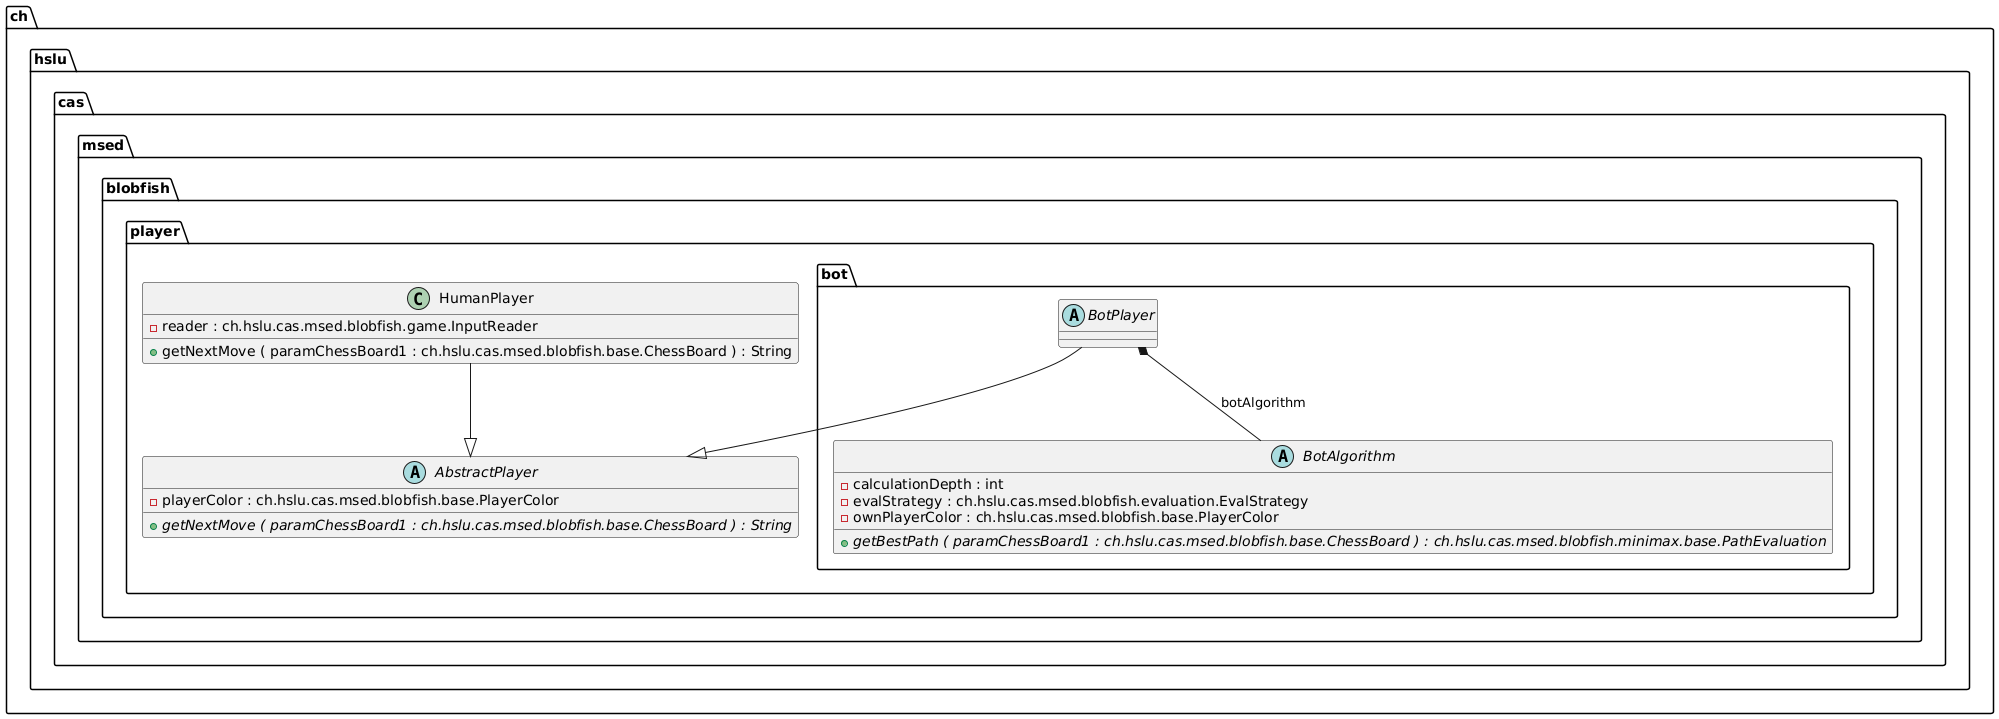

The diagram above was rendered by PlantUML. Its source (embedded in the PNG):
@startuml

abstract class ch.hslu.cas.msed.blobfish.player.AbstractPlayer {
	{field} -playerColor : ch.hslu.cas.msed.blobfish.base.PlayerColor
	{method}  {abstract} +getNextMove ( paramChessBoard1 : ch.hslu.cas.msed.blobfish.base.ChessBoard ) : String
}


class ch.hslu.cas.msed.blobfish.player.HumanPlayer {
	{field} -reader : ch.hslu.cas.msed.blobfish.game.InputReader
	{method} +getNextMove ( paramChessBoard1 : ch.hslu.cas.msed.blobfish.base.ChessBoard ) : String
}


abstract class ch.hslu.cas.msed.blobfish.player.bot.BotAlgorithm {
	{field} -calculationDepth : int
	{field} -evalStrategy : ch.hslu.cas.msed.blobfish.evaluation.EvalStrategy
	{field} -ownPlayerColor : ch.hslu.cas.msed.blobfish.base.PlayerColor
	{method}  {abstract} +getBestPath ( paramChessBoard1 : ch.hslu.cas.msed.blobfish.base.ChessBoard ) : ch.hslu.cas.msed.blobfish.minimax.base.PathEvaluation
}


abstract class ch.hslu.cas.msed.blobfish.player.bot.BotPlayer {
}




ch.hslu.cas.msed.blobfish.player.HumanPlayer --|>  ch.hslu.cas.msed.blobfish.player.AbstractPlayer
ch.hslu.cas.msed.blobfish.player.bot.BotPlayer *--  ch.hslu.cas.msed.blobfish.player.bot.BotAlgorithm : botAlgorithm
ch.hslu.cas.msed.blobfish.player.bot.BotPlayer --|>  ch.hslu.cas.msed.blobfish.player.AbstractPlayer


@enduml